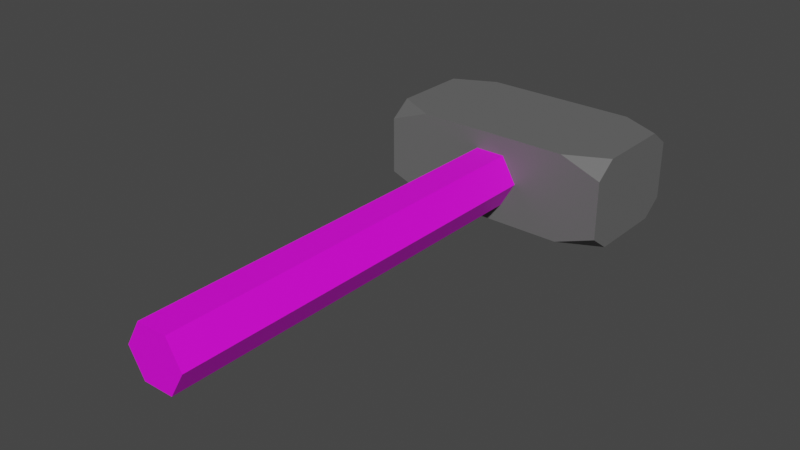 # Source: hammer.blend  (saved by Blender 2.83.19; exported with 4.5.12 LTS)
import bpy
from mathutils import Matrix  # noqa: F401  (used for matrix-valued properties, if any)

bpy.ops.wm.read_factory_settings(use_empty=True)
scene = bpy.context.scene
scene.name = 'Scene'

# ---- collections
col_collection = bpy.data.collections.new('Collection'); scene.collection.children.link(col_collection)

# ---- images (referenced by path relative to the original .blend; pixels are not part of the script)
import os
ASSET_DIR = os.environ.get("B2B_ASSET_DIR", "")  # directory of the original .blend (textures are referenced by path, not embedded)
HERE = os.path.dirname(os.path.abspath(__file__))  # packed textures are extracted next to this script under _unpacked/

def load_image(name, relpath, width, height, colorspace="sRGB"):
    """Load a texture the original file referenced (path relative to the .blend, or extracted next to this script)."""
    p = next((c for c in (os.path.join(HERE, relpath), os.path.join(ASSET_DIR, relpath)) if relpath and os.path.exists(c)), "")
    if p:
        img = bpy.data.images.load(p, check_existing=True)
        img.name = name
    else:  # same state as the original file: an image datablock whose file is absent (Cycles renders it pink)
        img = bpy.data.images.new(name, width, height)
        img.source = "FILE"
        img.filepath = "//" + (relpath or name)
    img.colorspace_settings.name = colorspace
    return img
img_textured_hammer_png = load_image('textured_hammer.png', 'textured_hammer.png', 1024, 1024, 'sRGB')

# ---- materials (node trees are filled in below, after node groups)
mat_material_002 = bpy.data.materials.new('Material.002')
mat_material_002.use_transparent_shadow = False
mat_material_001 = bpy.data.materials.new('Material.001')
mat_material_001.use_transparent_shadow = False

# ---- material node trees
mat_material_002.use_nodes = True; mat_material_002.node_tree.nodes.clear()
_N = mat_material_002.node_tree.nodes; _L = mat_material_002.node_tree.links
n0 = _N.new('ShaderNodeBsdfPrincipled'); n0.name = 'Principled BSDF'; n0.location = (10, 300)
n0.distribution = 'GGX'
n0.subsurface_method = 'BURLEY'
n0.inputs[0].default_value = (0.1376, 0.1376, 0.1376, 1.0)
n0.inputs[3].default_value = 1.45
n0.inputs[27].default_value = (0.0, 0.0, 0.0, 1.0)
n0.inputs[28].default_value = 1.0
n1 = _N.new('ShaderNodeOutputMaterial'); n1.name = 'Material Output'; n1.location = (300, 300)
_L.new(n0.outputs[0], n1.inputs[0])
n1.is_active_output = True
mat_material_001.use_nodes = True; mat_material_001.node_tree.nodes.clear()
_N = mat_material_001.node_tree.nodes; _L = mat_material_001.node_tree.links
n0 = _N.new('ShaderNodeBsdfPrincipled'); n0.name = 'Principled BSDF'; n0.location = (10, 300)
n0.distribution = 'GGX'
n0.subsurface_method = 'BURLEY'
n0.inputs[3].default_value = 1.45
n0.inputs[27].default_value = (0.0, 0.0, 0.0, 1.0)
n0.inputs[28].default_value = 1.0
n1 = _N.new('ShaderNodeOutputMaterial'); n1.name = 'Material Output'; n1.location = (300, 300)
n2 = _N.new('ShaderNodeTexImage'); n2.name = 'Image Texture'; n2.location = (-357, 166)
n2.image = img_textured_hammer_png
_L.new(n0.outputs[0], n1.inputs[0])
_L.new(n2.outputs[0], n0.inputs[0])
n1.is_active_output = True

# ---- world
world_world = bpy.data.worlds.new('World'); scene.world = world_world
world_world.use_nodes = True; world_world.node_tree.nodes.clear()
_N = world_world.node_tree.nodes; _L = world_world.node_tree.links
n0 = _N.new('ShaderNodeOutputWorld'); n0.name = 'World Output'; n0.location = (300, 300)
n1 = _N.new('ShaderNodeBackground'); n1.name = 'Background'; n1.location = (10, 300)
n1.inputs[0].default_value = (0.05088, 0.05088, 0.05088, 1.0)
_L.new(n1.outputs[0], n0.inputs[0])
n0.is_active_output = True
world_world.color = (0.05088, 0.05088, 0.05088)
world_world.use_sun_shadow = False
world_world.sun_shadow_jitter_overblur = 0.0

# ---- meshes
me_cube = bpy.data.meshes.new('Cube')
me_cube.from_pydata([(-0.652, -1.0, -1.0), (-1.0, -1.0, -0.652), (-1.0, -0.652, -1.0), (-0.652, -1.0, 1.0), (-1.0, -0.652, 1.0), (-1.0, -1.0, 0.652), (-1.0, 0.652, -1.0), (-1.0, 1.0, -0.652), (-0.652, 1.0, -1.0), (-0.652, 1.0, 1.0), (-1.0, 1.0, 0.652), (-1.0, 0.652, 1.0), (1.0, -0.652, -1.0), (1.0, -1.0, -0.652), (0.652, -1.0, -1.0), (0.652, -1.0, 1.0), (1.0, -1.0, 0.652), (1.0, -0.652, 1.0), (0.652, 1.0, -1.0), (1.0, 1.0, -0.652), (1.0, 0.652, -1.0), (1.0, 0.652, 1.0), (1.0, 1.0, 0.652), (0.652, 1.0, 1.0)], [], [(14, 13, 16, 15, 3, 5, 1, 0), (20, 19, 22, 21, 17, 16, 13, 12), (21, 23, 9, 11, 4, 3, 15, 17), (2, 1, 5, 4, 11, 10, 7, 6), (8, 7, 10, 9, 23, 22, 19, 18), (0, 1, 2), (3, 4, 5), (6, 7, 8), (9, 10, 11), (12, 13, 14), (15, 16, 17), (18, 19, 20), (21, 22, 23), (6, 8, 18, 20, 12, 14, 0, 2)])
_uv = me_cube.uv_layers.new(name='UVMap')
_uv.uv.foreach_set('vector', [0.375, 0.7935, 0.4185, 0.75, 0.5815, 0.75, 0.625, 0.7935, 0.625, 0.9565, 0.5815, 1.0, 0.4185, 1.0, 0.375, 0.9565, 0.375, 0.5435, 0.4185, 0.5, 0.5815, 0.5, 0.625, 0.5435, 0.625, 0.7065, 0.5815, 0.75, 0.4185, 0.75, 0.375, 0.7065, 0.625, 0.5435, 0.6685, 0.5, 0.8315, 0.5, 0.875, 0.5435, 0.875, 0.7065, 0.8315, 0.75, 0.6685, 0.75, 0.625, 0.7065, 0.375, 0.04351, 0.4185, 0.0, 0.5815, 0.0, 0.625, 0.04351, 0.625, 0.2065, 0.5815, 0.25, 0.4185, 0.25, 0.375, 0.2065, 0.375, 0.2935, 0.4185, 0.25, 0.5815, 0.25, 0.625, 0.2935, 0.625, 0.4565, 0.5815, 0.5, 0.4185, 0.5, 0.375, 0.4565, 0.1685, 0.75, 0.125, 0.75, 0.125, 0.7065, 0.625, 0.9565, 0.625, 1.0, 0.5815, 1.0, 0.125, 0.5435, 0.125, 0.5, 0.1685, 0.5, 0.8315, 0.5, 0.875, 0.5, 0.875, 0.5435, 0.375, 0.7065, 0.375, 0.75, 0.3315, 0.75, 0.6685, 0.75, 0.625, 0.75, 0.625, 0.7065, 0.3315, 0.5, 0.375, 0.5, 0.375, 0.5435, 0.625, 0.5435, 0.625, 0.5, 0.6685, 0.5, 0.125, 0.5435, 0.1685, 0.5, 0.3315, 0.5, 0.375, 0.5435, 0.375, 0.7065, 0.3315, 0.75, 0.1685, 0.75, 0.125, 0.7065])
me_cube.materials.append(mat_material_002)
me_cube.use_remesh_fix_poles = True
me_cube.use_remesh_preserve_attributes = False
me_cube.use_mirror_vertex_groups = False
me_cube.update()
me_cylinder = bpy.data.meshes.new('Cylinder')
me_cylinder.from_pydata([(0.0, 0.25, -2.285), (0.0, 0.25, 2.285), (0.2165, 0.125, -2.285), (0.2165, 0.125, 2.285), (0.2165, -0.125, -2.285), (0.2165, -0.125, 2.285), (-2.186e-08, -0.25, -2.285), (-2.186e-08, -0.25, 2.285), (-0.2165, -0.125, -2.285), (-0.2165, -0.125, 2.285), (-0.2165, 0.125, -2.285), (-0.2165, 0.125, 2.285)], [], [(0, 1, 3, 2), (2, 3, 5, 4), (4, 5, 7, 6), (6, 7, 9, 8), (3, 1, 11, 9, 7, 5), (8, 9, 11, 10), (10, 11, 1, 0), (0, 2, 4, 6, 8, 10)])
_uv = me_cylinder.uv_layers.new(name='UVMap')
_uv.uv.foreach_set('vector', [0.6237, 0.8309, 0.6237, 0.9546, 0.5825, 0.9546, 0.5825, 0.8309, 0.5825, 0.8309, 0.5825, 0.9546, 0.5412, 0.9546, 0.5412, 0.8309, 0.5412, 0.8309, 0.5412, 0.9546, 0.5, 0.9546, 0.5, 0.8309, 0.5, 0.8309, 0.5, 0.9546, 0.4588, 0.9546, 0.4588, 0.8309, 0.5886, 0.1758, 0.4912, 0.2321, 0.3937, 0.1758, 0.3937, 0.06333, 0.4912, 0.007075, 0.5886, 0.06333, 0.4588, 0.8309, 0.4588, 0.9546, 0.4175, 0.9546, 0.4175, 0.8309, 0.4175, 0.8309, 0.4175, 0.9546, 0.3763, 0.9546, 0.3763, 0.8309, 0.5113, 0.7113, 0.6018, 0.659, 0.6018, 0.5546, 0.5113, 0.5024, 0.4209, 0.5546, 0.4209, 0.659])
me_cylinder.materials.append(mat_material_001)
me_cylinder.use_remesh_fix_poles = True
me_cylinder.use_remesh_preserve_attributes = False
me_cylinder.use_mirror_vertex_groups = False
me_cylinder.update()

# ---- objects
ob_cube_001 = bpy.data.objects.new('Cube.001', me_cube)
ob_cylinder = bpy.data.objects.new('Cylinder', me_cylinder)

# ---- transforms, parenting, visibility, modifiers, constraints
ob_cube_001.location = (0.0, 0.0, 0.0)
ob_cube_001.rotation_euler = (1.571, 1.571, 0.0)
ob_cube_001.scale = (0.375, 1.0, 0.5)
ob_cube_001.lineart.crease_threshold = 0.0
ob_cylinder.location = (0.0, -1.62, 0.0)
ob_cylinder.rotation_euler = (1.571, 1.571, 0.0)
ob_cylinder.lineart.crease_threshold = 0.0

# ---- collection membership
col_collection.objects.link(ob_cube_001)
col_collection.objects.link(ob_cylinder)

# ---- scene / render settings (as saved in the file)
scene.frame_start = 1; scene.frame_end = 250; scene.frame_set(1)
scene.render.engine = 'BLENDER_EEVEE_NEXT'
scene.cycles.use_denoising = False
scene.cycles.samples = 128
scene.cycles.sampling_pattern = 'TABULATED_SOBOL'
scene.cycles.use_adaptive_sampling = False
scene.cycles.use_light_tree = False
scene.view_settings.view_transform = 'Filmic'
bpy.context.view_layer.update()

# ---- added for rendering (the .blend has no active camera and no usable light): camera, sun
cam_auto = bpy.data.cameras.new('AutoCamera')
cam_auto.lens = 50.0
cam_auto.sensor_width = 36.0
cam_auto.clip_end = 1000.0
ob_auto_camera = bpy.data.objects.new('AutoCamera', cam_auto)
scene.collection.objects.link(ob_auto_camera)
ob_auto_camera.location = (4.66733, -7.2208, 3.73387)
ob_auto_camera.rotation_euler = (1.09748, -7.21219e-08, 0.694738)
scene.camera = ob_auto_camera
light_auto_sun = bpy.data.lights.new('AutoSun', 'SUN')
light_auto_sun.energy = 3.0
light_auto_sun.angle = 0.0523599
ob_auto_sun = bpy.data.objects.new('AutoSun', light_auto_sun)
scene.collection.objects.link(ob_auto_sun)
ob_auto_sun.rotation_euler = (0.872665, 0.174533, 0.523599)
bpy.context.view_layer.update()
